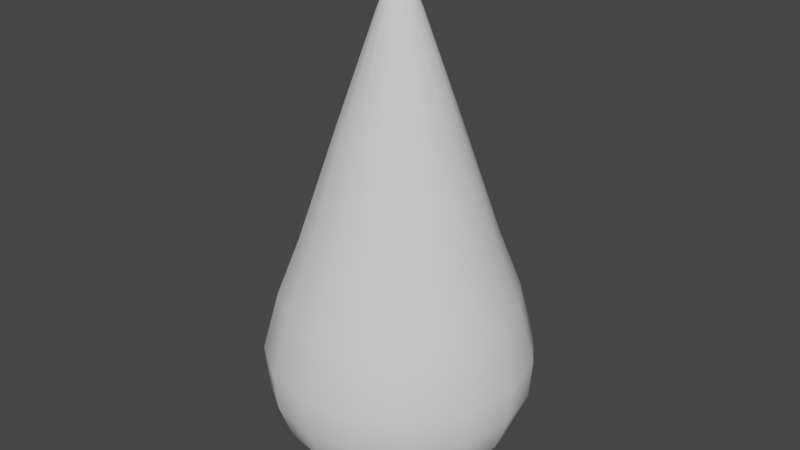 # Source: teardrop.blend  (saved by Blender 3.3.6; exported with 4.5.12 LTS)
import bpy
from mathutils import Matrix  # noqa: F401  (used for matrix-valued properties, if any)

bpy.ops.wm.read_factory_settings(use_empty=True)
scene = bpy.context.scene
scene.name = 'Scene'

# ---- collections
col_collection = bpy.data.collections.new('Collection'); scene.collection.children.link(col_collection)

# ---- world
world_world = bpy.data.worlds.new('World'); scene.world = world_world
world_world.use_nodes = True; world_world.node_tree.nodes.clear()
_N = world_world.node_tree.nodes; _L = world_world.node_tree.links
n0 = _N.new('ShaderNodeOutputWorld'); n0.name = 'World Output'; n0.location = (300, 300)
n1 = _N.new('ShaderNodeBackground'); n1.name = 'Background'; n1.location = (10, 300)
n1.inputs[0].default_value = (0.05088, 0.05088, 0.05088, 1.0)
_L.new(n1.outputs[0], n0.inputs[0])
n0.is_active_output = True
world_world.color = (0.05088, 0.05088, 0.05088)
world_world.use_sun_shadow = False
world_world.sun_shadow_jitter_overblur = 0.0

# ---- meshes
me_cylinder = bpy.data.meshes.new('Cylinder')
me_cylinder.from_pydata([(5.355e-09, 1.49e-08, -0.07689), (4.392e-09, 0.02066, 0.405), (0.007905, 0.01908, 0.405), (0.01461, 0.01461, 0.405), (0.01908, 0.007905, 0.405), (0.02066, 1.38e-08, 0.405), (0.01908, -0.007905, 0.405), (0.01461, -0.01461, 0.405), (0.007905, -0.01908, 0.405), (4.392e-09, -0.02066, 0.405), (-0.007905, -0.01908, 0.405), (-0.01461, -0.01461, 0.405), (-0.01908, -0.007905, 0.405), (-0.02066, 1.38e-08, 0.405), (-0.01908, 0.007905, 0.405), (-0.01461, 0.01461, 0.405), (-0.007905, 0.01908, 0.405), (4.274e-09, 0.09654, -0.0488), (4.594e-09, 0.1219, -0.0169), (4.707e-09, 0.1377, 0.05792), (4.419e-09, 0.09731, 0.1804), (0.03724, 0.0899, 0.1804), (0.0527, 0.1272, 0.05792), (0.04664, 0.1126, -0.0169), (0.03695, 0.08919, -0.0488), (0.06881, 0.06881, 0.1804), (0.09739, 0.09739, 0.05792), (0.08617, 0.08617, -0.0169), (0.06827, 0.06827, -0.0488), (0.0899, 0.03724, 0.1804), (0.1272, 0.0527, 0.05792), (0.1126, 0.04664, -0.0169), (0.08919, 0.03695, -0.0488), (0.09731, 9.228e-09, 0.1804), (0.1377, 6.871e-09, 0.05792), (0.1219, 7.796e-09, -0.0169), (0.09654, 8.993e-09, -0.0488), (0.0899, -0.03724, 0.1804), (0.1272, -0.0527, 0.05792), (0.1126, -0.04664, -0.0169), (0.08919, -0.03695, -0.0488), (0.06881, -0.06881, 0.1804), (0.09739, -0.09739, 0.05792), (0.08617, -0.08617, -0.0169), (0.06827, -0.06827, -0.0488), (0.03724, -0.0899, 0.1804), (0.0527, -0.1272, 0.05792), (0.04664, -0.1126, -0.0169), (0.03695, -0.08919, -0.0488), (4.419e-09, -0.09731, 0.1804), (4.707e-09, -0.1377, 0.05792), (4.594e-09, -0.1219, -0.0169), (4.274e-09, -0.09654, -0.0488), (-0.03724, -0.0899, 0.1804), (-0.0527, -0.1272, 0.05792), (-0.04664, -0.1126, -0.0169), (-0.03695, -0.08919, -0.0488), (-0.06881, -0.06881, 0.1804), (-0.09739, -0.09739, 0.05792), (-0.08617, -0.08617, -0.0169), (-0.06827, -0.06827, -0.0488), (-0.0899, -0.03724, 0.1804), (-0.1272, -0.0527, 0.05792), (-0.1126, -0.04664, -0.0169), (-0.08919, -0.03695, -0.0488), (-0.09731, 9.228e-09, 0.1804), (-0.1377, 6.871e-09, 0.05792), (-0.1219, 7.796e-09, -0.0169), (-0.09654, 8.993e-09, -0.0488), (-0.0899, 0.03724, 0.1804), (-0.1272, 0.0527, 0.05792), (-0.1126, 0.04664, -0.0169), (-0.08919, 0.03695, -0.0488), (-0.06881, 0.06881, 0.1804), (-0.09739, 0.09739, 0.05792), (-0.08617, 0.08617, -0.0169), (-0.06827, 0.06827, -0.0488), (-0.03724, 0.0899, 0.1804), (-0.0527, 0.1272, 0.05792), (-0.04664, 0.1126, -0.0169), (-0.03695, 0.08919, -0.0488), (4.505e-09, 0.121, 0.1192), (0.0463, 0.1118, 0.1192), (0.08555, 0.08555, 0.1192), (0.1118, 0.0463, 0.1192), (0.121, 7.793e-09, 0.1192), (0.1118, -0.0463, 0.1192), (0.08555, -0.08555, 0.1192), (0.0463, -0.1118, 0.1192), (4.505e-09, -0.121, 0.1192), (-0.0463, -0.1118, 0.1192), (-0.08555, -0.08555, 0.1192), (-0.1118, -0.0463, 0.1192), (-0.121, 7.793e-09, 0.1192), (-0.1118, 0.0463, 0.1192), (-0.08555, 0.08555, 0.1192), (-0.0463, 0.1118, 0.1192), (4.641e-09, 0.05963, 0.2927), (0.02282, 0.05509, 0.2927), (0.04217, 0.04217, 0.2927), (0.05509, 0.02282, 0.2927), (0.05963, 1.161e-08, 0.2927), (0.05509, -0.02282, 0.2927), (0.04217, -0.04217, 0.2927), (0.02282, -0.05509, 0.2927), (4.641e-09, -0.05963, 0.2927), (-0.02282, -0.05509, 0.2927), (-0.04217, -0.04217, 0.2927), (-0.05509, -0.02282, 0.2927), (-0.05963, 1.161e-08, 0.2927), (-0.05509, 0.02282, 0.2927), (-0.04217, 0.04217, 0.2927), (-0.02282, 0.05509, 0.2927), (4.889e-09, 1.548e-08, 0.4565), (4.702e-09, 0.1346, 0.0186), (0.05152, 0.1244, 0.0186), (0.0952, 0.0952, 0.0186), (0.1244, 0.05152, 0.0186), (0.1346, 7.034e-09, 0.0186), (0.1244, -0.05152, 0.0186), (0.0952, -0.0952, 0.0186), (0.05152, -0.1244, 0.0186), (4.702e-09, -0.1346, 0.0186), (-0.05152, -0.1244, 0.0186), (-0.0952, -0.0952, 0.0186), (-0.1244, -0.05152, 0.0186), (-0.1346, 7.034e-09, 0.0186), (-0.1244, 0.05152, 0.0186), (-0.0952, 0.0952, 0.0186), (-0.05152, 0.1244, 0.0186)], [], [(97, 1, 2, 98), (98, 2, 3, 99), (99, 3, 4, 100), (100, 4, 5, 101), (101, 5, 6, 102), (102, 6, 7, 103), (103, 7, 8, 104), (104, 8, 9, 105), (105, 9, 10, 106), (106, 10, 11, 107), (107, 11, 12, 108), (108, 12, 13, 109), (109, 13, 14, 110), (110, 14, 15, 111), (15, 14, 113), (111, 15, 16, 112), (112, 16, 1, 97), (0, 80, 17), (80, 79, 18, 17), (129, 78, 19, 114), (96, 77, 20, 81), (0, 76, 80), (76, 75, 79, 80), (128, 74, 78, 129), (95, 73, 77, 96), (0, 72, 76), (72, 71, 75, 76), (127, 70, 74, 128), (94, 69, 73, 95), (0, 68, 72), (68, 67, 71, 72), (126, 66, 70, 127), (93, 65, 69, 94), (0, 64, 68), (64, 63, 67, 68), (125, 62, 66, 126), (92, 61, 65, 93), (0, 60, 64), (60, 59, 63, 64), (124, 58, 62, 125), (91, 57, 61, 92), (0, 56, 60), (56, 55, 59, 60), (123, 54, 58, 124), (90, 53, 57, 91), (0, 52, 56), (52, 51, 55, 56), (122, 50, 54, 123), (89, 49, 53, 90), (0, 48, 52), (48, 47, 51, 52), (121, 46, 50, 122), (88, 45, 49, 89), (0, 44, 48), (44, 43, 47, 48), (120, 42, 46, 121), (87, 41, 45, 88), (0, 40, 44), (40, 39, 43, 44), (119, 38, 42, 120), (86, 37, 41, 87), (0, 36, 40), (36, 35, 39, 40), (118, 34, 38, 119), (85, 33, 37, 86), (0, 32, 36), (32, 31, 35, 36), (117, 30, 34, 118), (84, 29, 33, 85), (0, 28, 32), (28, 27, 31, 32), (116, 26, 30, 117), (83, 25, 29, 84), (0, 24, 28), (24, 23, 27, 28), (115, 22, 26, 116), (82, 21, 25, 83), (0, 17, 24), (17, 18, 23, 24), (114, 19, 22, 115), (81, 20, 21, 82), (19, 81, 82, 22), (22, 82, 83, 26), (26, 83, 84, 30), (30, 84, 85, 34), (34, 85, 86, 38), (38, 86, 87, 42), (42, 87, 88, 46), (46, 88, 89, 50), (50, 89, 90, 54), (54, 90, 91, 58), (58, 91, 92, 62), (62, 92, 93, 66), (66, 93, 94, 70), (70, 94, 95, 74), (74, 95, 96, 78), (78, 96, 81, 19), (77, 112, 97, 20), (73, 111, 112, 77), (69, 110, 111, 73), (65, 109, 110, 69), (61, 108, 109, 65), (57, 107, 108, 61), (53, 106, 107, 57), (49, 105, 106, 53), (45, 104, 105, 49), (41, 103, 104, 45), (37, 102, 103, 41), (33, 101, 102, 37), (29, 100, 101, 33), (25, 99, 100, 29), (21, 98, 99, 25), (20, 97, 98, 21), (3, 2, 113), (8, 7, 113), (13, 12, 113), (6, 5, 113), (11, 10, 113), (16, 15, 113), (4, 3, 113), (9, 8, 113), (2, 1, 113), (14, 13, 113), (7, 6, 113), (12, 11, 113), (1, 16, 113), (5, 4, 113), (10, 9, 113), (18, 114, 115, 23), (23, 115, 116, 27), (27, 116, 117, 31), (31, 117, 118, 35), (35, 118, 119, 39), (39, 119, 120, 43), (43, 120, 121, 47), (47, 121, 122, 51), (51, 122, 123, 55), (55, 123, 124, 59), (59, 124, 125, 63), (63, 125, 126, 67), (67, 126, 127, 71), (71, 127, 128, 75), (75, 128, 129, 79), (79, 129, 114, 18)])
me_cylinder.polygons.foreach_set('use_smooth', [True] * 144)
_uv = me_cylinder.uv_layers.new(name='UVMap')
_uv.uv.foreach_set('vector', [1.0, 0.7622, 1.0, 0.8461, 0.9375, 0.8461, 0.9375, 0.7622, 0.9375, 0.7622, 0.9375, 0.8461, 0.875, 0.8461, 0.875, 0.7622, 0.875, 0.7622, 0.875, 0.8461, 0.8125, 0.8461, 0.8125, 0.7622, 0.8125, 0.7622, 0.8125, 0.8461, 0.75, 0.8461, 0.75, 0.7622, 0.75, 0.7622, 0.75, 0.8461, 0.6875, 0.8461, 0.6875, 0.7622, 0.6875, 0.7622, 0.6875, 0.8461, 0.625, 0.8461, 0.625, 0.7622, 0.625, 0.7622, 0.625, 0.8461, 0.5625, 0.8461, 0.5625, 0.7622, 0.5625, 0.7622, 0.5625, 0.8461, 0.5, 0.8461, 0.5, 0.7622, 0.5, 0.7622, 0.5, 0.8461, 0.4375, 0.8461, 0.4375, 0.7622, 0.4375, 0.7622, 0.4375, 0.8461, 0.375, 0.8461, 0.375, 0.7622, 0.375, 0.7622, 0.375, 0.8461, 0.3125, 0.8461, 0.3125, 0.7622, 0.3125, 0.7622, 0.3125, 0.8461, 0.25, 0.8461, 0.25, 0.7622, 0.25, 0.7622, 0.25, 0.8461, 0.1875, 0.8461, 0.1875, 0.7622, 0.1875, 0.7622, 0.1875, 0.8461, 0.125, 0.8461, 0.125, 0.7622, 0.125, 0.8461, 0.1875, 0.8461, 0.125, 0.9968, 0.125, 0.7622, 0.125, 0.8461, 0.0625, 0.8461, 0.0625, 0.7622, 0.0625, 0.7622, 0.0625, 0.8461, 0.0, 0.8461, 0.0, 0.7622, 0.0625, 0.007046, 0.0625, 0.1749, 0.0, 0.1749, 0.0625, 0.1749, 0.0625, 0.3427, 0.0, 0.3427, 0.0, 0.1749, 0.0625, 0.4266, 0.0625, 0.5105, 0.0, 0.5105, 0.0, 0.4266, 0.0625, 0.5944, 0.0625, 0.6783, 0.0, 0.6783, 0.0, 0.5944, 0.125, 0.007046, 0.125, 0.1749, 0.0625, 0.1749, 0.125, 0.1749, 0.125, 0.3427, 0.0625, 0.3427, 0.0625, 0.1749, 0.125, 0.4266, 0.125, 0.5105, 0.0625, 0.5105, 0.0625, 0.4266, 0.125, 0.5944, 0.125, 0.6783, 0.0625, 0.6783, 0.0625, 0.5944, 0.1875, 0.007046, 0.1875, 0.1749, 0.125, 0.1749, 0.1875, 0.1749, 0.1875, 0.3427, 0.125, 0.3427, 0.125, 0.1749, 0.1875, 0.4266, 0.1875, 0.5105, 0.125, 0.5105, 0.125, 0.4266, 0.1875, 0.5944, 0.1875, 0.6783, 0.125, 0.6783, 0.125, 0.5944, 0.25, 0.007046, 0.25, 0.1749, 0.1875, 0.1749, 0.25, 0.1749, 0.25, 0.3427, 0.1875, 0.3427, 0.1875, 0.1749, 0.25, 0.4266, 0.25, 0.5105, 0.1875, 0.5105, 0.1875, 0.4266, 0.25, 0.5944, 0.25, 0.6783, 0.1875, 0.6783, 0.1875, 0.5944, 0.3125, 0.007046, 0.3125, 0.1749, 0.25, 0.1749, 0.3125, 0.1749, 0.3125, 0.3427, 0.25, 0.3427, 0.25, 0.1749, 0.3125, 0.4266, 0.3125, 0.5105, 0.25, 0.5105, 0.25, 0.4266, 0.3125, 0.5944, 0.3125, 0.6783, 0.25, 0.6783, 0.25, 0.5944, 0.375, 0.007046, 0.375, 0.1749, 0.3125, 0.1749, 0.375, 0.1749, 0.375, 0.3427, 0.3125, 0.3427, 0.3125, 0.1749, 0.375, 0.4266, 0.375, 0.5105, 0.3125, 0.5105, 0.3125, 0.4266, 0.375, 0.5944, 0.375, 0.6783, 0.3125, 0.6783, 0.3125, 0.5944, 0.4375, 0.007046, 0.4375, 0.1749, 0.375, 0.1749, 0.4375, 0.1749, 0.4375, 0.3427, 0.375, 0.3427, 0.375, 0.1749, 0.4375, 0.4266, 0.4375, 0.5105, 0.375, 0.5105, 0.375, 0.4266, 0.4375, 0.5944, 0.4375, 0.6783, 0.375, 0.6783, 0.375, 0.5944, 0.5, 0.007046, 0.5, 0.1749, 0.4375, 0.1749, 0.5, 0.1749, 0.5, 0.3427, 0.4375, 0.3427, 0.4375, 0.1749, 0.5, 0.4266, 0.5, 0.5105, 0.4375, 0.5105, 0.4375, 0.4266, 0.5, 0.5944, 0.5, 0.6783, 0.4375, 0.6783, 0.4375, 0.5944, 0.5625, 0.007046, 0.5625, 0.1749, 0.5, 0.1749, 0.5625, 0.1749, 0.5625, 0.3427, 0.5, 0.3427, 0.5, 0.1749, 0.5625, 0.4266, 0.5625, 0.5105, 0.5, 0.5105, 0.5, 0.4266, 0.5625, 0.5944, 0.5625, 0.6783, 0.5, 0.6783, 0.5, 0.5944, 0.625, 0.007046, 0.625, 0.1749, 0.5625, 0.1749, 0.625, 0.1749, 0.625, 0.3427, 0.5625, 0.3427, 0.5625, 0.1749, 0.625, 0.4266, 0.625, 0.5105, 0.5625, 0.5105, 0.5625, 0.4266, 0.625, 0.5944, 0.625, 0.6783, 0.5625, 0.6783, 0.5625, 0.5944, 0.6875, 0.007046, 0.6875, 0.1749, 0.625, 0.1749, 0.6875, 0.1749, 0.6875, 0.3427, 0.625, 0.3427, 0.625, 0.1749, 0.6875, 0.4266, 0.6875, 0.5105, 0.625, 0.5105, 0.625, 0.4266, 0.6875, 0.5944, 0.6875, 0.6783, 0.625, 0.6783, 0.625, 0.5944, 0.75, 0.007046, 0.75, 0.1749, 0.6875, 0.1749, 0.75, 0.1749, 0.75, 0.3427, 0.6875, 0.3427, 0.6875, 0.1749, 0.75, 0.4266, 0.75, 0.5105, 0.6875, 0.5105, 0.6875, 0.4266, 0.75, 0.5944, 0.75, 0.6783, 0.6875, 0.6783, 0.6875, 0.5944, 0.8125, 0.007046, 0.8125, 0.1749, 0.75, 0.1749, 0.8125, 0.1749, 0.8125, 0.3427, 0.75, 0.3427, 0.75, 0.1749, 0.8125, 0.4266, 0.8125, 0.5105, 0.75, 0.5105, 0.75, 0.4266, 0.8125, 0.5944, 0.8125, 0.6783, 0.75, 0.6783, 0.75, 0.5944, 0.875, 0.007046, 0.875, 0.1749, 0.8125, 0.1749, 0.875, 0.1749, 0.875, 0.3427, 0.8125, 0.3427, 0.8125, 0.1749, 0.875, 0.4266, 0.875, 0.5105, 0.8125, 0.5105, 0.8125, 0.4266, 0.875, 0.5944, 0.875, 0.6783, 0.8125, 0.6783, 0.8125, 0.5944, 0.9375, 0.007046, 0.9375, 0.1749, 0.875, 0.1749, 0.9375, 0.1749, 0.9375, 0.3427, 0.875, 0.3427, 0.875, 0.1749, 0.9375, 0.4266, 0.9375, 0.5105, 0.875, 0.5105, 0.875, 0.4266, 0.9375, 0.5944, 0.9375, 0.6783, 0.875, 0.6783, 0.875, 0.5944, 1.0, 0.007046, 1.0, 0.1749, 0.9375, 0.1749, 1.0, 0.1749, 1.0, 0.3427, 0.9375, 0.3427, 0.9375, 0.1749, 1.0, 0.4266, 1.0, 0.5105, 0.9375, 0.5105, 0.9375, 0.4266, 1.0, 0.5944, 1.0, 0.6783, 0.9375, 0.6783, 0.9375, 0.5944, 1.0, 0.5105, 1.0, 0.5944, 0.9375, 0.5944, 0.9375, 0.5105, 0.9375, 0.5105, 0.9375, 0.5944, 0.875, 0.5944, 0.875, 0.5105, 0.875, 0.5105, 0.875, 0.5944, 0.8125, 0.5944, 0.8125, 0.5105, 0.8125, 0.5105, 0.8125, 0.5944, 0.75, 0.5944, 0.75, 0.5105, 0.75, 0.5105, 0.75, 0.5944, 0.6875, 0.5944, 0.6875, 0.5105, 0.6875, 0.5105, 0.6875, 0.5944, 0.625, 0.5944, 0.625, 0.5105, 0.625, 0.5105, 0.625, 0.5944, 0.5625, 0.5944, 0.5625, 0.5105, 0.5625, 0.5105, 0.5625, 0.5944, 0.5, 0.5944, 0.5, 0.5105, 0.5, 0.5105, 0.5, 0.5944, 0.4375, 0.5944, 0.4375, 0.5105, 0.4375, 0.5105, 0.4375, 0.5944, 0.375, 0.5944, 0.375, 0.5105, 0.375, 0.5105, 0.375, 0.5944, 0.3125, 0.5944, 0.3125, 0.5105, 0.3125, 0.5105, 0.3125, 0.5944, 0.25, 0.5944, 0.25, 0.5105, 0.25, 0.5105, 0.25, 0.5944, 0.1875, 0.5944, 0.1875, 0.5105, 0.1875, 0.5105, 0.1875, 0.5944, 0.125, 0.5944, 0.125, 0.5105, 0.125, 0.5105, 0.125, 0.5944, 0.0625, 0.5944, 0.0625, 0.5105, 0.0625, 0.5105, 0.0625, 0.5944, 0.0, 0.5944, 0.0, 0.5105, 0.0625, 0.6783, 0.0625, 0.7622, 0.0, 0.7622, 0.0, 0.6783, 0.125, 0.6783, 0.125, 0.7622, 0.0625, 0.7622, 0.0625, 0.6783, 0.1875, 0.6783, 0.1875, 0.7622, 0.125, 0.7622, 0.125, 0.6783, 0.25, 0.6783, 0.25, 0.7622, 0.1875, 0.7622, 0.1875, 0.6783, 0.3125, 0.6783, 0.3125, 0.7622, 0.25, 0.7622, 0.25, 0.6783, 0.375, 0.6783, 0.375, 0.7622, 0.3125, 0.7622, 0.3125, 0.6783, 0.4375, 0.6783, 0.4375, 0.7622, 0.375, 0.7622, 0.375, 0.6783, 0.5, 0.6783, 0.5, 0.7622, 0.4375, 0.7622, 0.4375, 0.6783, 0.5625, 0.6783, 0.5625, 0.7622, 0.5, 0.7622, 0.5, 0.6783, 0.625, 0.6783, 0.625, 0.7622, 0.5625, 0.7622, 0.5625, 0.6783, 0.6875, 0.6783, 0.6875, 0.7622, 0.625, 0.7622, 0.625, 0.6783, 0.75, 0.6783, 0.75, 0.7622, 0.6875, 0.7622, 0.6875, 0.6783, 0.8125, 0.6783, 0.8125, 0.7622, 0.75, 0.7622, 0.75, 0.6783, 0.875, 0.6783, 0.875, 0.7622, 0.8125, 0.7622, 0.8125, 0.6783, 0.9375, 0.6783, 0.9375, 0.7622, 0.875, 0.7622, 0.875, 0.6783, 1.0, 0.6783, 1.0, 0.7622, 0.9375, 0.7622, 0.9375, 0.6783, 0.875, 0.8461, 0.9375, 0.8461, 0.875, 0.9968, 0.5625, 0.8461, 0.625, 0.8461, 0.5625, 0.9968, 0.25, 0.8461, 0.3125, 0.8461, 0.25, 0.9968, 0.6875, 0.8461, 0.75, 0.8461, 0.6875, 0.9968, 0.375, 0.8461, 0.4375, 0.8461, 0.375, 0.9968, 0.0625, 0.8461, 0.125, 0.8461, 0.0625, 0.9968, 0.8125, 0.8461, 0.875, 0.8461, 0.8125, 0.9968, 0.5, 0.8461, 0.5625, 0.8461, 0.5, 0.9968, 0.9375, 0.8461, 1.0, 0.8461, 0.9375, 0.9968, 0.1875, 0.8461, 0.25, 0.8461, 0.1875, 0.9968, 0.625, 0.8461, 0.6875, 0.8461, 0.625, 0.9968, 0.3125, 0.8461, 0.375, 0.8461, 0.3125, 0.9968, 0.0, 0.8461, 0.0625, 0.8461, 0.0, 0.9968, 0.75, 0.8461, 0.8125, 0.8461, 0.75, 0.9968, 0.4375, 0.8461, 0.5, 0.8461, 0.4375, 0.9968, 1.0, 0.3427, 1.0, 0.4266, 0.9375, 0.4266, 0.9375, 0.3427, 0.9375, 0.3427, 0.9375, 0.4266, 0.875, 0.4266, 0.875, 0.3427, 0.875, 0.3427, 0.875, 0.4266, 0.8125, 0.4266, 0.8125, 0.3427, 0.8125, 0.3427, 0.8125, 0.4266, 0.75, 0.4266, 0.75, 0.3427, 0.75, 0.3427, 0.75, 0.4266, 0.6875, 0.4266, 0.6875, 0.3427, 0.6875, 0.3427, 0.6875, 0.4266, 0.625, 0.4266, 0.625, 0.3427, 0.625, 0.3427, 0.625, 0.4266, 0.5625, 0.4266, 0.5625, 0.3427, 0.5625, 0.3427, 0.5625, 0.4266, 0.5, 0.4266, 0.5, 0.3427, 0.5, 0.3427, 0.5, 0.4266, 0.4375, 0.4266, 0.4375, 0.3427, 0.4375, 0.3427, 0.4375, 0.4266, 0.375, 0.4266, 0.375, 0.3427, 0.375, 0.3427, 0.375, 0.4266, 0.3125, 0.4266, 0.3125, 0.3427, 0.3125, 0.3427, 0.3125, 0.4266, 0.25, 0.4266, 0.25, 0.3427, 0.25, 0.3427, 0.25, 0.4266, 0.1875, 0.4266, 0.1875, 0.3427, 0.1875, 0.3427, 0.1875, 0.4266, 0.125, 0.4266, 0.125, 0.3427, 0.125, 0.3427, 0.125, 0.4266, 0.0625, 0.4266, 0.0625, 0.3427, 0.0625, 0.3427, 0.0625, 0.4266, 0.0, 0.4266, 0.0, 0.3427])
me_cylinder.update()

# ---- objects
ob_cylinder = bpy.data.objects.new('Cylinder', me_cylinder)

# ---- transforms, parenting, visibility, modifiers, constraints
ob_cylinder.location = (0.0, 0.0, 0.0)

# ---- collection membership
col_collection.objects.link(ob_cylinder)

# ---- scene / render settings (as saved in the file)
scene.frame_start = 1; scene.frame_end = 250; scene.frame_set(1)
scene.render.engine = 'BLENDER_EEVEE_NEXT'
scene.cycles.sampling_pattern = 'TABULATED_SOBOL'
scene.cycles.use_light_tree = False
scene.view_settings.view_transform = 'Filmic'
bpy.context.view_layer.update()

# ---- added for rendering (the .blend has no active camera and no usable light): camera, sun
cam_auto = bpy.data.cameras.new('AutoCamera')
cam_auto.lens = 50.0
cam_auto.sensor_width = 36.0
cam_auto.clip_end = 1000.0
ob_auto_camera = bpy.data.objects.new('AutoCamera', cam_auto)
scene.collection.objects.link(ob_auto_camera)
ob_auto_camera.location = (0.611102, -0.733322, 0.67869)
ob_auto_camera.rotation_euler = (1.09748, -7.21219e-08, 0.694738)
scene.camera = ob_auto_camera
light_auto_sun = bpy.data.lights.new('AutoSun', 'SUN')
light_auto_sun.energy = 3.0
light_auto_sun.angle = 0.0523599
ob_auto_sun = bpy.data.objects.new('AutoSun', light_auto_sun)
scene.collection.objects.link(ob_auto_sun)
ob_auto_sun.rotation_euler = (0.872665, 0.174533, 0.523599)
bpy.context.view_layer.update()
